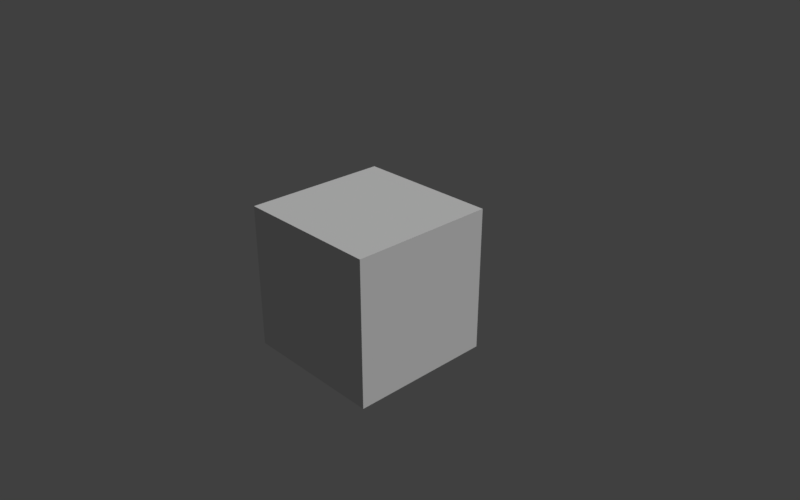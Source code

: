 # Source: startup.blend  (saved by Blender 2.78.0; exported with 4.5.12 LTS)
import bpy
from mathutils import Matrix  # noqa: F401  (used for matrix-valued properties, if any)

bpy.ops.wm.read_factory_settings(use_empty=True)
scene = bpy.context.scene
scene.name = 'Scene'

# ---- collections
col_collection_1 = bpy.data.collections.new('Collection 1'); scene.collection.children.link(col_collection_1)

# ---- materials (node trees are filled in below, after node groups)
mat_material = bpy.data.materials.new('Material')
mat_material.alpha_threshold = 0.0
mat_material.roughness = 0.5
mat_material.line_color = (0.0, 0.0, 0.0, 1.0)

# ---- material node trees

# ---- world
world_world = bpy.data.worlds.new('World'); scene.world = world_world
world_world.color = (0.05088, 0.05088, 0.05088)
world_world.use_sun_shadow = False
world_world.sun_shadow_jitter_overblur = 0.0
world_world.cycles.sampling_method = 'MANUAL'

# ---- cameras
cam_camera = bpy.data.cameras.new('Camera')
cam_camera.clip_end = 100.0
cam_camera.lens = 35.0
cam_camera.sensor_width = 32.0
cam_camera.sensor_height = 18.0
cam_camera.ortho_scale = 7.314
cam_camera.dof.focus_distance = 0.0

# ---- lights
light_lamp = bpy.data.lights.new('Lamp', 'SUN')
light_lamp.transmission_factor = 0.0
light_lamp.cutoff_distance = 30.0
light_lamp.angle = 0.623
light_lamp.energy = 1.5
light_lamp.shadow_buffer_clip_start = 1.001
light_lamp.shadow_soft_size = 0.322
light_lamp.shadow_cascade_max_distance = 1000.0

# ---- meshes
me_cube = bpy.data.meshes.new('Cube')
me_cube.from_pydata([(1.0, 1.0, -1.0), (1.0, -1.0, -1.0), (-1.0, -1.0, -1.0), (-1.0, 1.0, -1.0), (1.0, 1.0, 1.0), (1.0, -1.0, 1.0), (-1.0, -1.0, 1.0), (-1.0, 1.0, 1.0)], [], [(0, 1, 2, 3), (4, 7, 6, 5), (0, 4, 5, 1), (1, 5, 6, 2), (2, 6, 7, 3), (4, 0, 3, 7)])
me_cube.materials.append(mat_material)
me_cube.use_remesh_preserve_volume = False
me_cube.use_remesh_preserve_attributes = False
me_cube.use_mirror_vertex_groups = False
me_cube.update()

# ---- objects
ob_cube = bpy.data.objects.new('Cube', me_cube)
ob_lamp = bpy.data.objects.new('Lamp', light_lamp)
ob_camera = bpy.data.objects.new('Camera', cam_camera)

# ---- transforms, parenting, visibility, modifiers, constraints
ob_cube.location = (0.0, 0.0, 0.0)
ob_cube.lock_rotations_4d = False
ob_cube.empty_display_type = 'ARROWS'
ob_cube.lineart.crease_threshold = 0.0
ob_lamp.location = (4.076, 1.005, 5.904)
ob_lamp.rotation_euler = (0.6503, 0.05522, 1.866)
ob_lamp.lock_rotations_4d = False
ob_lamp.empty_display_type = 'ARROWS'
ob_lamp.color = (0.0, 0.0, 0.0, 0.0)
ob_lamp.lineart.crease_threshold = 0.0
ob_camera.location = (7.481, -6.508, 5.344)
ob_camera.rotation_euler = (1.109, 0.0, 0.8149)
ob_camera.lock_rotations_4d = False
ob_camera.empty_display_type = 'ARROWS'
ob_camera.color = (0.0, 0.0, 0.0, 0.0)
ob_camera.display_type = 'WIRE'
ob_camera.lineart.crease_threshold = 0.0

# ---- collection membership
col_collection_1.objects.link(ob_cube)
col_collection_1.objects.link(ob_lamp)
col_collection_1.objects.link(ob_camera)

# ---- scene / render settings (as saved in the file)
scene.camera = ob_camera
scene.frame_start = 1; scene.frame_end = 250; scene.frame_set(1)
scene.render.engine = 'CYCLES'
scene.render.image_settings.color_mode = 'RGB'
scene.render.image_settings.color_depth = '16'
scene.render.image_settings.compression = 100
scene.render.resolution_y = 1200
scene.render.dither_intensity = 0.0
scene.render.film_transparent = True
scene.cycles.use_denoising = False
scene.cycles.samples = 576
scene.cycles.sampling_pattern = 'TABULATED_SOBOL'
scene.cycles.light_sampling_threshold = 0.0
scene.cycles.use_adaptive_sampling = False
scene.cycles.use_light_tree = False
scene.cycles.blur_glossy = 0.0
scene.cycles.sample_clamp_indirect = 0.0
scene.view_settings.view_transform = 'Standard'
bpy.context.view_layer.update()
